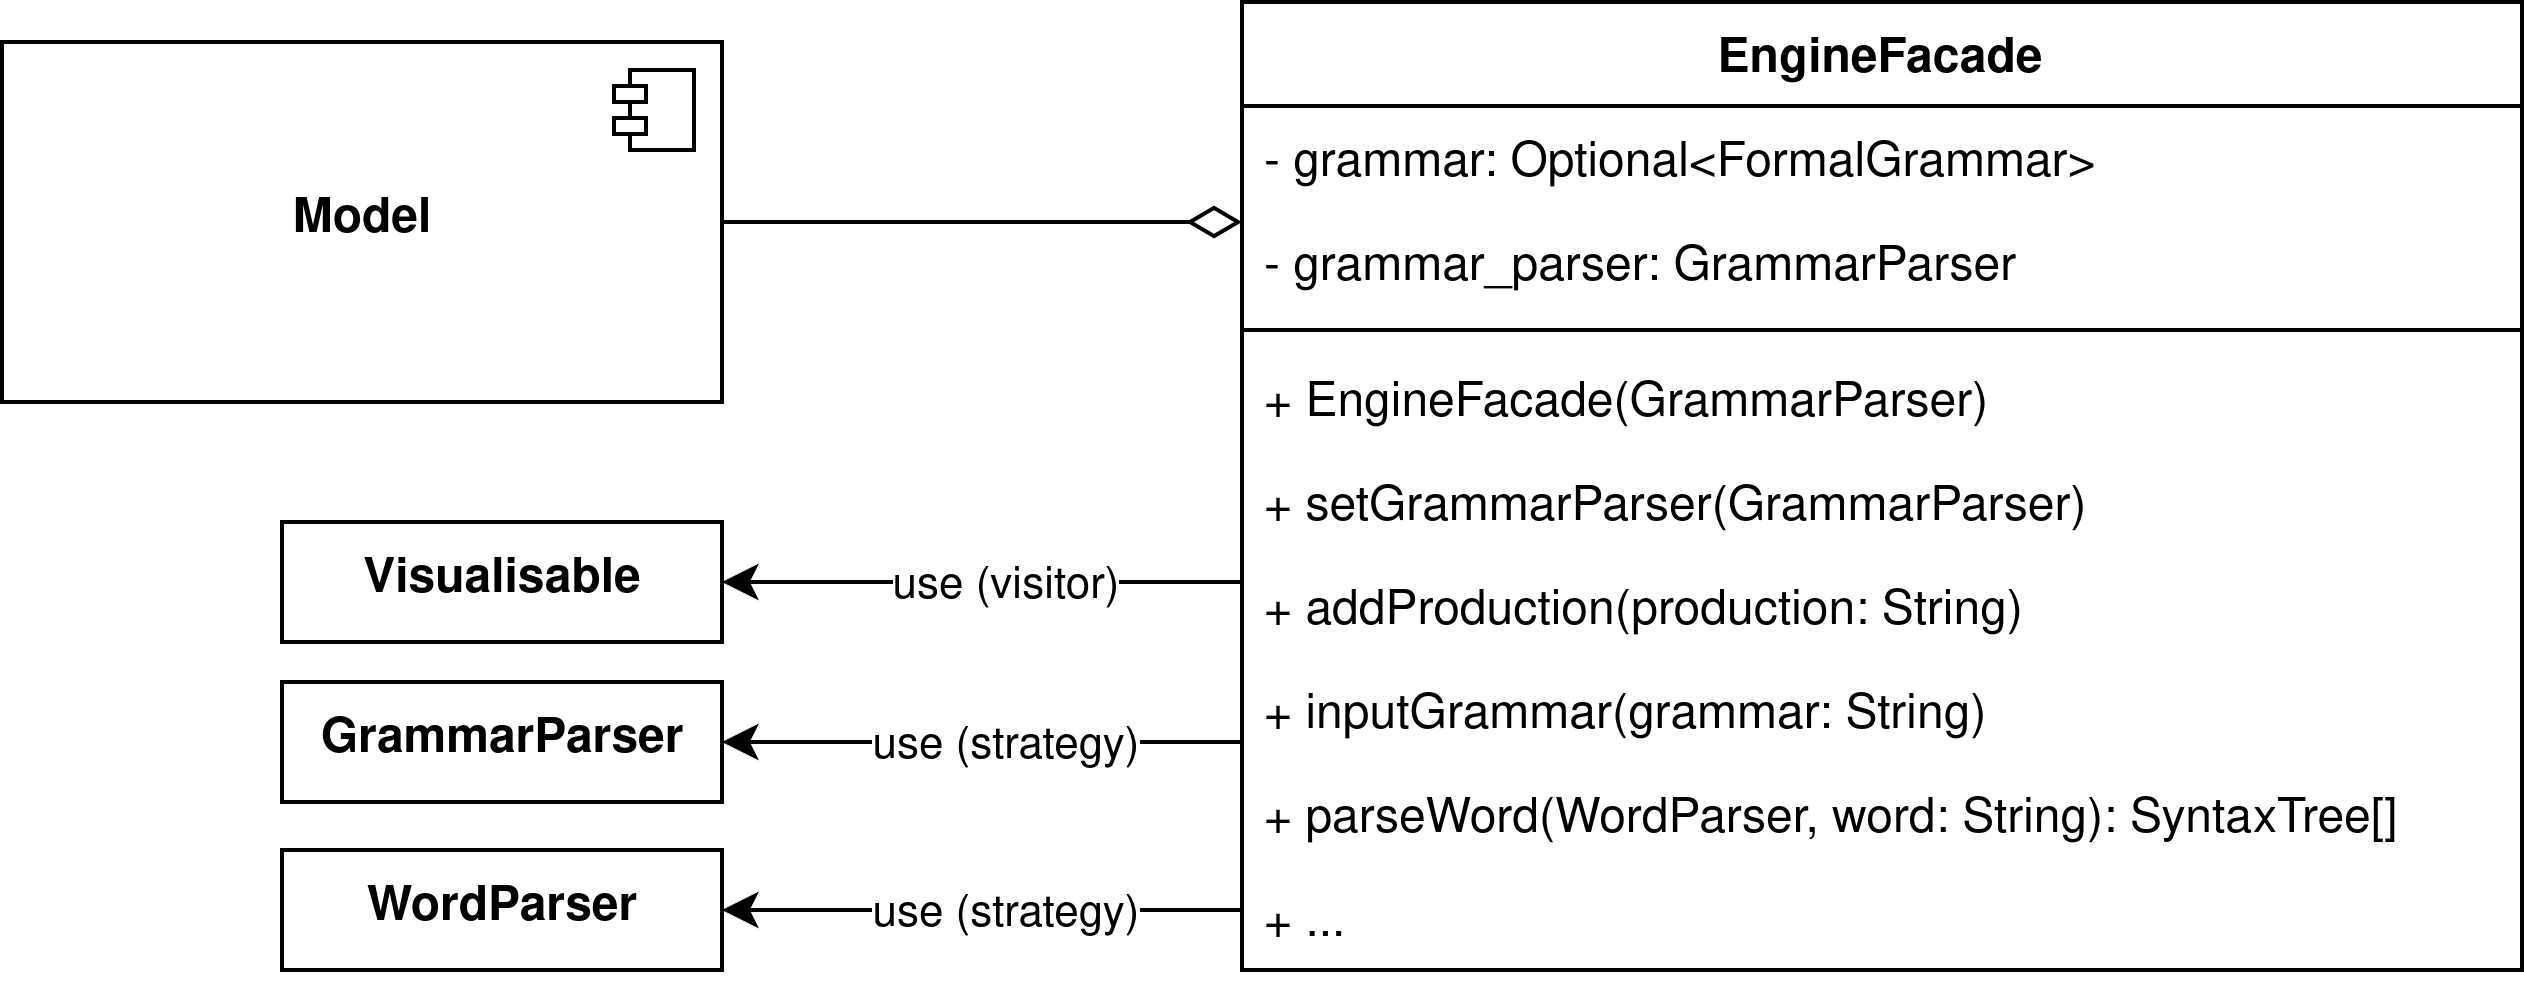

The diagram above was exported from draw.io. Its source (the exported page's mxGraphModel, read from the mxfile embedded in the PNG):
<mxGraphModel dx="1422" dy="807" grid="1" gridSize="10" guides="1" tooltips="1" connect="1" arrows="1" fold="1" page="1" pageScale="1" pageWidth="1169" pageHeight="827" math="0" shadow="0">
  <root>
    <mxCell id="0" />
    <mxCell id="1" parent="0" />
    <mxCell id="V5ffb6kA1nxG7e9BOFAk-20" style="edgeStyle=elbowEdgeStyle;rounded=0;orthogonalLoop=1;jettySize=auto;elbow=vertical;html=1;" parent="1" source="V5ffb6kA1nxG7e9BOFAk-1" target="V5ffb6kA1nxG7e9BOFAk-15" edge="1">
      <mxGeometry relative="1" as="geometry" />
    </mxCell>
    <mxCell id="V5ffb6kA1nxG7e9BOFAk-22" value="use (strategy)" style="edgeLabel;html=1;align=center;verticalAlign=middle;resizable=0;points=[];" parent="V5ffb6kA1nxG7e9BOFAk-20" vertex="1" connectable="0">
      <mxGeometry x="-0.2403" y="1" relative="1" as="geometry">
        <mxPoint x="-11" y="-1" as="offset" />
      </mxGeometry>
    </mxCell>
    <mxCell id="V5ffb6kA1nxG7e9BOFAk-23" style="edgeStyle=elbowEdgeStyle;rounded=0;orthogonalLoop=1;jettySize=auto;elbow=vertical;html=1;endArrow=none;endFill=0;startArrow=diamondThin;startFill=0;startSize=11;" parent="1" source="V5ffb6kA1nxG7e9BOFAk-1" target="V5ffb6kA1nxG7e9BOFAk-16" edge="1">
      <mxGeometry relative="1" as="geometry">
        <Array as="points">
          <mxPoint x="510" y="205" />
          <mxPoint x="530" y="190" />
        </Array>
      </mxGeometry>
    </mxCell>
    <mxCell id="V5ffb6kA1nxG7e9BOFAk-25" style="edgeStyle=elbowEdgeStyle;rounded=0;orthogonalLoop=1;jettySize=auto;elbow=vertical;html=1;startArrow=none;startFill=0;endArrow=classic;endFill=1;startSize=11;" parent="1" source="V5ffb6kA1nxG7e9BOFAk-1" target="V5ffb6kA1nxG7e9BOFAk-24" edge="1">
      <mxGeometry relative="1" as="geometry" />
    </mxCell>
    <mxCell id="V5ffb6kA1nxG7e9BOFAk-26" value="use (strategy)" style="edgeLabel;html=1;align=center;verticalAlign=middle;resizable=0;points=[];" parent="V5ffb6kA1nxG7e9BOFAk-25" vertex="1" connectable="0">
      <mxGeometry x="-0.1403" relative="1" as="geometry">
        <mxPoint x="-4" as="offset" />
      </mxGeometry>
    </mxCell>
    <mxCell id="V5ffb6kA1nxG7e9BOFAk-1" value="EngineFacade" style="swimlane;fontStyle=1;align=center;verticalAlign=top;childLayout=stackLayout;horizontal=1;startSize=26;horizontalStack=0;resizeParent=1;resizeParentMax=0;resizeLast=0;collapsible=1;marginBottom=0;labelBackgroundColor=#ffffff;" parent="1" vertex="1">
      <mxGeometry x="580" y="150" width="320" height="242" as="geometry" />
    </mxCell>
    <mxCell id="V5ffb6kA1nxG7e9BOFAk-2" value="- grammar: Optional&lt;FormalGrammar&gt;" style="text;align=left;verticalAlign=top;spacingLeft=4;spacingRight=4;overflow=hidden;rotatable=0;points=[[0,0.5],[1,0.5]];portConstraint=eastwest;" parent="V5ffb6kA1nxG7e9BOFAk-1" vertex="1">
      <mxGeometry y="26" width="320" height="26" as="geometry" />
    </mxCell>
    <mxCell id="V5ffb6kA1nxG7e9BOFAk-3" value="- grammar_parser: GrammarParser" style="text;strokeColor=none;fillColor=none;align=left;verticalAlign=top;spacingLeft=4;spacingRight=4;overflow=hidden;rotatable=0;points=[[0,0.5],[1,0.5]];portConstraint=eastwest;" parent="V5ffb6kA1nxG7e9BOFAk-1" vertex="1">
      <mxGeometry y="52" width="320" height="26" as="geometry" />
    </mxCell>
    <mxCell id="V5ffb6kA1nxG7e9BOFAk-4" value="" style="line;strokeWidth=1;fillColor=none;align=left;verticalAlign=middle;spacingTop=-1;spacingLeft=3;spacingRight=3;rotatable=0;labelPosition=right;points=[];portConstraint=eastwest;" parent="V5ffb6kA1nxG7e9BOFAk-1" vertex="1">
      <mxGeometry y="78" width="320" height="8" as="geometry" />
    </mxCell>
    <mxCell id="V5ffb6kA1nxG7e9BOFAk-5" value="+ EngineFacade(GrammarParser)" style="text;align=left;verticalAlign=top;spacingLeft=4;spacingRight=4;overflow=hidden;rotatable=0;points=[[0,0.5],[1,0.5]];portConstraint=eastwest;" parent="V5ffb6kA1nxG7e9BOFAk-1" vertex="1">
      <mxGeometry y="86" width="320" height="26" as="geometry" />
    </mxCell>
    <mxCell id="V5ffb6kA1nxG7e9BOFAk-6" value="+ setGrammarParser(GrammarParser)" style="text;align=left;verticalAlign=top;spacingLeft=4;spacingRight=4;overflow=hidden;rotatable=0;points=[[0,0.5],[1,0.5]];portConstraint=eastwest;" parent="V5ffb6kA1nxG7e9BOFAk-1" vertex="1">
      <mxGeometry y="112" width="320" height="26" as="geometry" />
    </mxCell>
    <mxCell id="V5ffb6kA1nxG7e9BOFAk-7" value="+ addProduction(production: String)" style="text;align=left;verticalAlign=top;spacingLeft=4;spacingRight=4;overflow=hidden;rotatable=0;points=[[0,0.5],[1,0.5]];portConstraint=eastwest;" parent="V5ffb6kA1nxG7e9BOFAk-1" vertex="1">
      <mxGeometry y="138" width="320" height="26" as="geometry" />
    </mxCell>
    <mxCell id="V5ffb6kA1nxG7e9BOFAk-8" value="+ inputGrammar(grammar: String)" style="text;align=left;verticalAlign=top;spacingLeft=4;spacingRight=4;overflow=hidden;rotatable=0;points=[[0,0.5],[1,0.5]];portConstraint=eastwest;" parent="V5ffb6kA1nxG7e9BOFAk-1" vertex="1">
      <mxGeometry y="164" width="320" height="26" as="geometry" />
    </mxCell>
    <mxCell id="V5ffb6kA1nxG7e9BOFAk-9" value="+ parseWord(WordParser, word: String): SyntaxTree[]" style="text;align=left;verticalAlign=top;spacingLeft=4;spacingRight=4;overflow=hidden;rotatable=0;points=[[0,0.5],[1,0.5]];portConstraint=eastwest;" parent="V5ffb6kA1nxG7e9BOFAk-1" vertex="1">
      <mxGeometry y="190" width="320" height="26" as="geometry" />
    </mxCell>
    <mxCell id="V5ffb6kA1nxG7e9BOFAk-10" value="+ ..." style="text;strokeColor=none;fillColor=none;align=left;verticalAlign=top;spacingLeft=4;spacingRight=4;overflow=hidden;rotatable=0;points=[[0,0.5],[1,0.5]];portConstraint=eastwest;" parent="V5ffb6kA1nxG7e9BOFAk-1" vertex="1">
      <mxGeometry y="216" width="320" height="26" as="geometry" />
    </mxCell>
    <mxCell id="V5ffb6kA1nxG7e9BOFAk-11" value="&lt;span&gt;Visualisable&lt;/span&gt;" style="html=1;fontStyle=1" parent="1" vertex="1">
      <mxGeometry x="340" y="280" width="110" height="30" as="geometry" />
    </mxCell>
    <mxCell id="V5ffb6kA1nxG7e9BOFAk-15" value="&lt;div&gt;WordParser&lt;/div&gt;" style="html=1;fontStyle=1" parent="1" vertex="1">
      <mxGeometry x="340" y="362" width="110" height="30" as="geometry" />
    </mxCell>
    <mxCell id="V5ffb6kA1nxG7e9BOFAk-16" value="&lt;div&gt;Model&lt;/div&gt;" style="html=1;dropTarget=0;strokeColor=#000000;fillColor=none;fontStyle=1" parent="1" vertex="1">
      <mxGeometry x="270" y="160" width="180" height="90" as="geometry" />
    </mxCell>
    <mxCell id="V5ffb6kA1nxG7e9BOFAk-17" value="" style="shape=module;jettyWidth=8;jettyHeight=4;" parent="V5ffb6kA1nxG7e9BOFAk-16" vertex="1">
      <mxGeometry x="1" width="20" height="20" relative="1" as="geometry">
        <mxPoint x="-27" y="7" as="offset" />
      </mxGeometry>
    </mxCell>
    <mxCell id="V5ffb6kA1nxG7e9BOFAk-18" style="edgeStyle=orthogonalEdgeStyle;rounded=0;orthogonalLoop=1;jettySize=auto;html=1;" parent="1" source="V5ffb6kA1nxG7e9BOFAk-1" target="V5ffb6kA1nxG7e9BOFAk-11" edge="1">
      <mxGeometry relative="1" as="geometry">
        <Array as="points">
          <mxPoint x="520" y="295" />
          <mxPoint x="520" y="295" />
        </Array>
      </mxGeometry>
    </mxCell>
    <mxCell id="V5ffb6kA1nxG7e9BOFAk-19" value="&lt;div&gt;use (visitor)&lt;/div&gt;" style="edgeLabel;html=1;align=center;verticalAlign=middle;resizable=0;points=[];" parent="V5ffb6kA1nxG7e9BOFAk-18" vertex="1" connectable="0">
      <mxGeometry x="0.2615" y="4" relative="1" as="geometry">
        <mxPoint x="22" y="-4" as="offset" />
      </mxGeometry>
    </mxCell>
    <mxCell id="V5ffb6kA1nxG7e9BOFAk-24" value="GrammarParser" style="html=1;fontStyle=1" parent="1" vertex="1">
      <mxGeometry x="340" y="320" width="110" height="30" as="geometry" />
    </mxCell>
  </root>
</mxGraphModel>